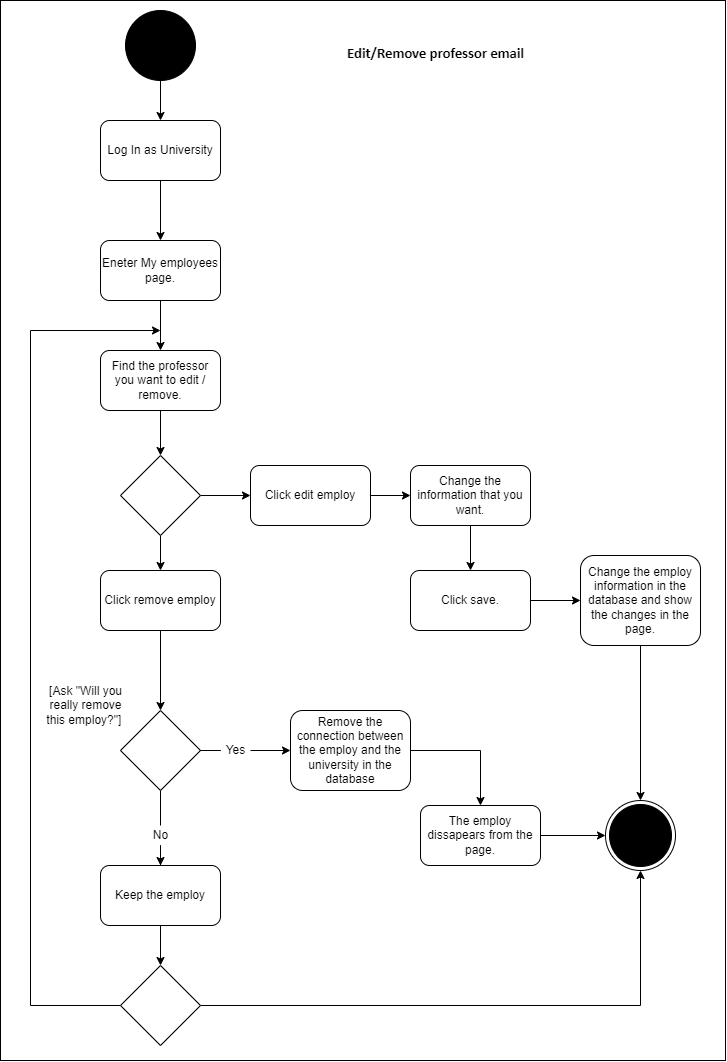

The diagram above was exported from draw.io. Its source (the exported page's mxGraphModel, read from the mxfile embedded in the PNG):
<mxGraphModel dx="1730" dy="965" grid="1" gridSize="10" guides="1" tooltips="1" connect="1" arrows="1" fold="1" page="1" pageScale="1" pageWidth="827" pageHeight="1169" math="0" shadow="0">
  <root>
    <mxCell id="0" />
    <mxCell id="1" parent="0" />
    <mxCell id="Dk_Mlstg5n_mc8XAqfDQ-26" value="" style="whiteSpace=wrap;html=1;" parent="1" vertex="1">
      <mxGeometry x="60" y="50" width="725" height="1060" as="geometry" />
    </mxCell>
    <mxCell id="Dk_Mlstg5n_mc8XAqfDQ-4" style="edgeStyle=orthogonalEdgeStyle;rounded=0;orthogonalLoop=1;jettySize=auto;html=1;entryX=0.5;entryY=0;entryDx=0;entryDy=0;" parent="1" source="-q2rJboeVbPtfG0fMzrw-37" target="-q2rJboeVbPtfG0fMzrw-70" edge="1">
      <mxGeometry relative="1" as="geometry" />
    </mxCell>
    <mxCell id="-q2rJboeVbPtfG0fMzrw-37" value="" style="ellipse;whiteSpace=wrap;html=1;aspect=fixed;fillColor=#000000;" parent="1" vertex="1">
      <mxGeometry x="185" y="60" width="70" height="70" as="geometry" />
    </mxCell>
    <mxCell id="-q2rJboeVbPtfG0fMzrw-40" value="&lt;h1&gt;&lt;span style=&quot;font-size: 11pt ; line-height: 15.6933px ; font-family: &amp;#34;calibri&amp;#34; , sans-serif&quot;&gt;Edit/Remove professor email&lt;/span&gt;&lt;/h1&gt;" style="text;html=1;align=center;verticalAlign=middle;resizable=0;points=[];autosize=1;strokeColor=none;fillColor=none;" parent="1" vertex="1">
      <mxGeometry x="400" y="70" width="190" height="60" as="geometry" />
    </mxCell>
    <mxCell id="Dk_Mlstg5n_mc8XAqfDQ-6" style="edgeStyle=orthogonalEdgeStyle;rounded=0;orthogonalLoop=1;jettySize=auto;html=1;entryX=0.5;entryY=0;entryDx=0;entryDy=0;" parent="1" source="-q2rJboeVbPtfG0fMzrw-70" target="Dk_Mlstg5n_mc8XAqfDQ-5" edge="1">
      <mxGeometry relative="1" as="geometry" />
    </mxCell>
    <mxCell id="-q2rJboeVbPtfG0fMzrw-70" value="Log In as University" style="rounded=1;whiteSpace=wrap;html=1;fillColor=#FFFFFF;" parent="1" vertex="1">
      <mxGeometry x="160" y="170" width="120" height="60" as="geometry" />
    </mxCell>
    <mxCell id="-q2rJboeVbPtfG0fMzrw-84" value="" style="ellipse;html=1;shape=endState;fillColor=#000000;strokeColor=#000000;" parent="1" vertex="1">
      <mxGeometry x="665" y="850" width="70" height="70" as="geometry" />
    </mxCell>
    <mxCell id="Dk_Mlstg5n_mc8XAqfDQ-9" style="edgeStyle=orthogonalEdgeStyle;rounded=0;orthogonalLoop=1;jettySize=auto;html=1;entryX=0.5;entryY=0;entryDx=0;entryDy=0;" parent="1" source="Dk_Mlstg5n_mc8XAqfDQ-5" target="Dk_Mlstg5n_mc8XAqfDQ-7" edge="1">
      <mxGeometry relative="1" as="geometry" />
    </mxCell>
    <mxCell id="Dk_Mlstg5n_mc8XAqfDQ-5" value="Eneter My employees page." style="rounded=1;whiteSpace=wrap;html=1;" parent="1" vertex="1">
      <mxGeometry x="160" y="290" width="120" height="60" as="geometry" />
    </mxCell>
    <mxCell id="Dk_Mlstg5n_mc8XAqfDQ-38" style="edgeStyle=orthogonalEdgeStyle;rounded=0;orthogonalLoop=1;jettySize=auto;html=1;entryX=0.5;entryY=0;entryDx=0;entryDy=0;" parent="1" source="Dk_Mlstg5n_mc8XAqfDQ-7" target="Dk_Mlstg5n_mc8XAqfDQ-36" edge="1">
      <mxGeometry relative="1" as="geometry" />
    </mxCell>
    <mxCell id="Dk_Mlstg5n_mc8XAqfDQ-7" value="Find the professor you want to edit / remove." style="rounded=1;whiteSpace=wrap;html=1;" parent="1" vertex="1">
      <mxGeometry x="160" y="400" width="120" height="60" as="geometry" />
    </mxCell>
    <mxCell id="q85Rcl9X4AFYT8vLGij4-3" style="edgeStyle=orthogonalEdgeStyle;rounded=0;orthogonalLoop=1;jettySize=auto;html=1;entryX=0.5;entryY=0;entryDx=0;entryDy=0;" edge="1" parent="1" source="Dk_Mlstg5n_mc8XAqfDQ-10" target="q85Rcl9X4AFYT8vLGij4-1">
      <mxGeometry relative="1" as="geometry" />
    </mxCell>
    <mxCell id="Dk_Mlstg5n_mc8XAqfDQ-10" value="Click remove employ" style="rounded=1;whiteSpace=wrap;html=1;" parent="1" vertex="1">
      <mxGeometry x="160" y="620" width="120" height="60" as="geometry" />
    </mxCell>
    <mxCell id="Dk_Mlstg5n_mc8XAqfDQ-15" style="edgeStyle=orthogonalEdgeStyle;rounded=0;orthogonalLoop=1;jettySize=auto;html=1;entryX=0.5;entryY=0;entryDx=0;entryDy=0;" parent="1" edge="1">
      <mxGeometry relative="1" as="geometry">
        <mxPoint x="220" y="750" as="targetPoint" />
      </mxGeometry>
    </mxCell>
    <mxCell id="Dk_Mlstg5n_mc8XAqfDQ-34" style="edgeStyle=orthogonalEdgeStyle;rounded=0;orthogonalLoop=1;jettySize=auto;html=1;entryX=0.5;entryY=0;entryDx=0;entryDy=0;" parent="1" source="Dk_Mlstg5n_mc8XAqfDQ-19" target="Dk_Mlstg5n_mc8XAqfDQ-33" edge="1">
      <mxGeometry relative="1" as="geometry" />
    </mxCell>
    <mxCell id="Dk_Mlstg5n_mc8XAqfDQ-19" value="Remove the connection between the employ and the university in the database" style="rounded=1;whiteSpace=wrap;html=1;" parent="1" vertex="1">
      <mxGeometry x="350" y="760" width="120" height="80" as="geometry" />
    </mxCell>
    <mxCell id="Dk_Mlstg5n_mc8XAqfDQ-29" style="edgeStyle=orthogonalEdgeStyle;rounded=0;orthogonalLoop=1;jettySize=auto;html=1;entryX=0.5;entryY=0;entryDx=0;entryDy=0;" parent="1" source="Dk_Mlstg5n_mc8XAqfDQ-21" target="Dk_Mlstg5n_mc8XAqfDQ-28" edge="1">
      <mxGeometry relative="1" as="geometry" />
    </mxCell>
    <mxCell id="Dk_Mlstg5n_mc8XAqfDQ-21" value="Keep the employ" style="rounded=1;whiteSpace=wrap;html=1;" parent="1" vertex="1">
      <mxGeometry x="160" y="915" width="120" height="60" as="geometry" />
    </mxCell>
    <mxCell id="Dk_Mlstg5n_mc8XAqfDQ-30" style="edgeStyle=orthogonalEdgeStyle;rounded=0;orthogonalLoop=1;jettySize=auto;html=1;entryX=0.5;entryY=1;entryDx=0;entryDy=0;" parent="1" source="Dk_Mlstg5n_mc8XAqfDQ-28" target="-q2rJboeVbPtfG0fMzrw-84" edge="1">
      <mxGeometry relative="1" as="geometry" />
    </mxCell>
    <mxCell id="Dk_Mlstg5n_mc8XAqfDQ-32" style="edgeStyle=orthogonalEdgeStyle;rounded=0;orthogonalLoop=1;jettySize=auto;html=1;exitX=0;exitY=0.5;exitDx=0;exitDy=0;" parent="1" source="Dk_Mlstg5n_mc8XAqfDQ-28" edge="1">
      <mxGeometry relative="1" as="geometry">
        <mxPoint x="220" y="380" as="targetPoint" />
        <Array as="points">
          <mxPoint x="90" y="1055" />
          <mxPoint x="90" y="380" />
        </Array>
      </mxGeometry>
    </mxCell>
    <mxCell id="Dk_Mlstg5n_mc8XAqfDQ-28" value="" style="rhombus;whiteSpace=wrap;html=1;" parent="1" vertex="1">
      <mxGeometry x="180" y="1015" width="80" height="80" as="geometry" />
    </mxCell>
    <mxCell id="Dk_Mlstg5n_mc8XAqfDQ-35" style="edgeStyle=orthogonalEdgeStyle;rounded=0;orthogonalLoop=1;jettySize=auto;html=1;entryX=0;entryY=0.5;entryDx=0;entryDy=0;" parent="1" source="Dk_Mlstg5n_mc8XAqfDQ-33" target="-q2rJboeVbPtfG0fMzrw-84" edge="1">
      <mxGeometry relative="1" as="geometry" />
    </mxCell>
    <mxCell id="Dk_Mlstg5n_mc8XAqfDQ-33" value="The employ dissapears from the page." style="rounded=1;whiteSpace=wrap;html=1;" parent="1" vertex="1">
      <mxGeometry x="480" y="855" width="120" height="60" as="geometry" />
    </mxCell>
    <mxCell id="Dk_Mlstg5n_mc8XAqfDQ-39" style="edgeStyle=orthogonalEdgeStyle;rounded=0;orthogonalLoop=1;jettySize=auto;html=1;entryX=0.5;entryY=0;entryDx=0;entryDy=0;" parent="1" source="Dk_Mlstg5n_mc8XAqfDQ-36" target="Dk_Mlstg5n_mc8XAqfDQ-10" edge="1">
      <mxGeometry relative="1" as="geometry" />
    </mxCell>
    <mxCell id="Dk_Mlstg5n_mc8XAqfDQ-41" style="edgeStyle=orthogonalEdgeStyle;rounded=0;orthogonalLoop=1;jettySize=auto;html=1;entryX=0;entryY=0.5;entryDx=0;entryDy=0;" parent="1" source="Dk_Mlstg5n_mc8XAqfDQ-36" target="Dk_Mlstg5n_mc8XAqfDQ-40" edge="1">
      <mxGeometry relative="1" as="geometry" />
    </mxCell>
    <mxCell id="Dk_Mlstg5n_mc8XAqfDQ-36" value="" style="rhombus;whiteSpace=wrap;html=1;" parent="1" vertex="1">
      <mxGeometry x="180" y="505" width="80" height="80" as="geometry" />
    </mxCell>
    <mxCell id="Dk_Mlstg5n_mc8XAqfDQ-46" style="edgeStyle=orthogonalEdgeStyle;rounded=0;orthogonalLoop=1;jettySize=auto;html=1;entryX=0;entryY=0.5;entryDx=0;entryDy=0;" parent="1" source="Dk_Mlstg5n_mc8XAqfDQ-40" target="Dk_Mlstg5n_mc8XAqfDQ-42" edge="1">
      <mxGeometry relative="1" as="geometry" />
    </mxCell>
    <mxCell id="Dk_Mlstg5n_mc8XAqfDQ-40" value="Click edit employ" style="rounded=1;whiteSpace=wrap;html=1;" parent="1" vertex="1">
      <mxGeometry x="310" y="515" width="120" height="60" as="geometry" />
    </mxCell>
    <mxCell id="Dk_Mlstg5n_mc8XAqfDQ-45" style="edgeStyle=orthogonalEdgeStyle;rounded=0;orthogonalLoop=1;jettySize=auto;html=1;entryX=0.5;entryY=0;entryDx=0;entryDy=0;" parent="1" source="Dk_Mlstg5n_mc8XAqfDQ-42" target="Dk_Mlstg5n_mc8XAqfDQ-43" edge="1">
      <mxGeometry relative="1" as="geometry" />
    </mxCell>
    <mxCell id="Dk_Mlstg5n_mc8XAqfDQ-42" value="Change the information that you want." style="rounded=1;whiteSpace=wrap;html=1;" parent="1" vertex="1">
      <mxGeometry x="470" y="515" width="120" height="60" as="geometry" />
    </mxCell>
    <mxCell id="Dk_Mlstg5n_mc8XAqfDQ-49" style="edgeStyle=orthogonalEdgeStyle;rounded=0;orthogonalLoop=1;jettySize=auto;html=1;entryX=0;entryY=0.5;entryDx=0;entryDy=0;" parent="1" source="Dk_Mlstg5n_mc8XAqfDQ-43" target="Dk_Mlstg5n_mc8XAqfDQ-48" edge="1">
      <mxGeometry relative="1" as="geometry" />
    </mxCell>
    <mxCell id="Dk_Mlstg5n_mc8XAqfDQ-43" value="Click save." style="rounded=1;whiteSpace=wrap;html=1;" parent="1" vertex="1">
      <mxGeometry x="470" y="620" width="120" height="60" as="geometry" />
    </mxCell>
    <mxCell id="Dk_Mlstg5n_mc8XAqfDQ-50" style="edgeStyle=orthogonalEdgeStyle;rounded=0;orthogonalLoop=1;jettySize=auto;html=1;entryX=0.5;entryY=0;entryDx=0;entryDy=0;" parent="1" source="Dk_Mlstg5n_mc8XAqfDQ-48" target="-q2rJboeVbPtfG0fMzrw-84" edge="1">
      <mxGeometry relative="1" as="geometry" />
    </mxCell>
    <mxCell id="Dk_Mlstg5n_mc8XAqfDQ-48" value="Change the employ information in the database and show the changes in the page." style="rounded=1;whiteSpace=wrap;html=1;" parent="1" vertex="1">
      <mxGeometry x="640" y="605" width="120" height="90" as="geometry" />
    </mxCell>
    <mxCell id="q85Rcl9X4AFYT8vLGij4-4" style="edgeStyle=orthogonalEdgeStyle;rounded=0;orthogonalLoop=1;jettySize=auto;html=1;entryX=0.5;entryY=0;entryDx=0;entryDy=0;startArrow=none;" edge="1" parent="1" source="Dk_Mlstg5n_mc8XAqfDQ-27" target="Dk_Mlstg5n_mc8XAqfDQ-21">
      <mxGeometry relative="1" as="geometry" />
    </mxCell>
    <mxCell id="q85Rcl9X4AFYT8vLGij4-6" style="edgeStyle=orthogonalEdgeStyle;rounded=0;orthogonalLoop=1;jettySize=auto;html=1;entryX=0;entryY=0.5;entryDx=0;entryDy=0;startArrow=none;" edge="1" parent="1" source="Dk_Mlstg5n_mc8XAqfDQ-18" target="Dk_Mlstg5n_mc8XAqfDQ-19">
      <mxGeometry relative="1" as="geometry" />
    </mxCell>
    <mxCell id="q85Rcl9X4AFYT8vLGij4-1" value="" style="rhombus;whiteSpace=wrap;html=1;" vertex="1" parent="1">
      <mxGeometry x="180" y="760" width="80" height="80" as="geometry" />
    </mxCell>
    <mxCell id="q85Rcl9X4AFYT8vLGij4-2" value="[&lt;span style=&quot;&quot;&gt;Ask &quot;Will you&lt;br&gt;really remove&lt;br&gt;this employ?&quot;]&amp;nbsp;&lt;/span&gt;" style="text;html=1;align=center;verticalAlign=middle;resizable=0;points=[];autosize=1;strokeColor=none;fillColor=none;" vertex="1" parent="1">
      <mxGeometry x="100" y="730" width="90" height="50" as="geometry" />
    </mxCell>
    <mxCell id="Dk_Mlstg5n_mc8XAqfDQ-27" value="No" style="text;html=1;align=center;verticalAlign=middle;resizable=0;points=[];autosize=1;strokeColor=none;fillColor=none;" parent="1" vertex="1">
      <mxGeometry x="205" y="875" width="30" height="20" as="geometry" />
    </mxCell>
    <mxCell id="q85Rcl9X4AFYT8vLGij4-5" value="" style="edgeStyle=orthogonalEdgeStyle;rounded=0;orthogonalLoop=1;jettySize=auto;html=1;entryX=0.5;entryY=0;entryDx=0;entryDy=0;endArrow=none;" edge="1" parent="1" source="q85Rcl9X4AFYT8vLGij4-1" target="Dk_Mlstg5n_mc8XAqfDQ-27">
      <mxGeometry relative="1" as="geometry">
        <mxPoint x="220" y="840" as="sourcePoint" />
        <mxPoint x="220" y="915" as="targetPoint" />
      </mxGeometry>
    </mxCell>
    <mxCell id="Dk_Mlstg5n_mc8XAqfDQ-18" value="Yes" style="text;html=1;align=center;verticalAlign=middle;resizable=0;points=[];autosize=1;strokeColor=none;fillColor=none;" parent="1" vertex="1">
      <mxGeometry x="280" y="790" width="30" height="20" as="geometry" />
    </mxCell>
    <mxCell id="q85Rcl9X4AFYT8vLGij4-8" value="" style="edgeStyle=orthogonalEdgeStyle;rounded=0;orthogonalLoop=1;jettySize=auto;html=1;entryX=0;entryY=0.5;entryDx=0;entryDy=0;endArrow=none;" edge="1" parent="1" source="q85Rcl9X4AFYT8vLGij4-1" target="Dk_Mlstg5n_mc8XAqfDQ-18">
      <mxGeometry relative="1" as="geometry">
        <mxPoint x="260" y="800" as="sourcePoint" />
        <mxPoint x="350" y="800" as="targetPoint" />
      </mxGeometry>
    </mxCell>
  </root>
</mxGraphModel>